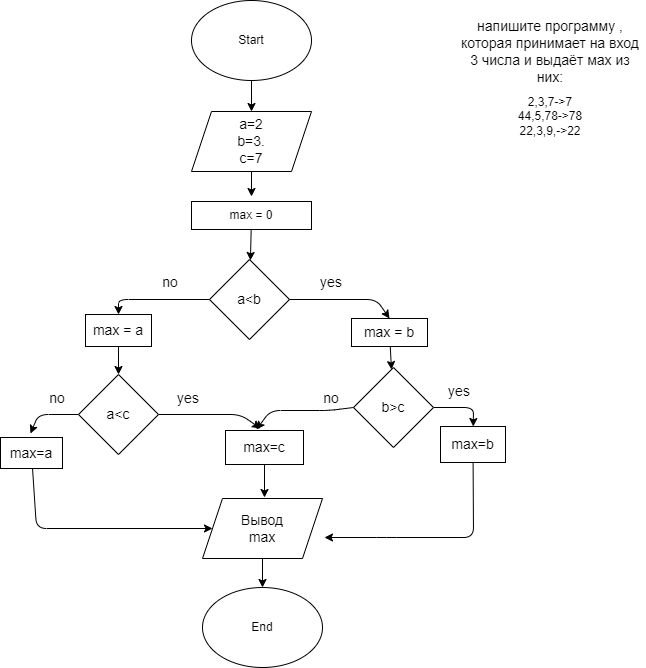

The diagram above was exported from draw.io. Its source (the exported page's mxGraphModel, read from the mxfile embedded in the PNG):
<mxGraphModel dx="529" dy="645" grid="1" gridSize="10" guides="1" tooltips="1" connect="1" arrows="1" fold="1" page="1" pageScale="1" pageWidth="850" pageHeight="1100" math="0" shadow="0">
  <root>
    <mxCell id="0" />
    <mxCell id="1" parent="0" />
    <mxCell id="2" value="" style="edgeStyle=none;html=1;fontSize=14;" edge="1" parent="1" source="3" target="8">
      <mxGeometry relative="1" as="geometry" />
    </mxCell>
    <mxCell id="3" value="Start" style="ellipse;whiteSpace=wrap;html=1;" vertex="1" parent="1">
      <mxGeometry x="220" y="30" width="120" height="80" as="geometry" />
    </mxCell>
    <mxCell id="4" value="End" style="ellipse;whiteSpace=wrap;html=1;" vertex="1" parent="1">
      <mxGeometry x="231" y="617" width="120" height="80" as="geometry" />
    </mxCell>
    <mxCell id="5" value="" style="edgeStyle=none;html=1;fontSize=14;" edge="1" parent="1" source="6" target="10">
      <mxGeometry relative="1" as="geometry" />
    </mxCell>
    <mxCell id="6" value="max = 0" style="whiteSpace=wrap;" vertex="1" parent="1">
      <mxGeometry x="220" y="231" width="120" height="28" as="geometry" />
    </mxCell>
    <mxCell id="7" value="&lt;h1 style=&quot;font-size: 14px&quot;&gt;&lt;span style=&quot;font-weight: normal&quot;&gt;напишите программу , которая принимает на вход 3 числа и выдаёт мах из них:&lt;/span&gt;&lt;/h1&gt;&lt;div&gt;&lt;span style=&quot;font-weight: normal&quot;&gt;2,3,7-&amp;gt;7&lt;/span&gt;&lt;/div&gt;&lt;div&gt;&lt;span style=&quot;font-weight: normal&quot;&gt;44,5,78-&amp;gt;78&lt;/span&gt;&lt;/div&gt;&lt;div&gt;&lt;span style=&quot;font-weight: normal&quot;&gt;22,3,9,-&amp;gt;22&lt;/span&gt;&lt;/div&gt;&lt;div&gt;&lt;span style=&quot;font-weight: normal&quot;&gt;&lt;br&gt;&lt;/span&gt;&lt;/div&gt;" style="text;html=1;strokeColor=none;fillColor=none;spacing=5;spacingTop=-20;whiteSpace=wrap;overflow=hidden;rounded=0;align=center;" vertex="1" parent="1">
      <mxGeometry x="484" y="49" width="190" height="120" as="geometry" />
    </mxCell>
    <mxCell id="8" value="a=2&lt;br&gt;b=3.&lt;br&gt;c=7" style="shape=parallelogram;perimeter=parallelogramPerimeter;whiteSpace=wrap;html=1;fixedSize=1;fontSize=14;" vertex="1" parent="1">
      <mxGeometry x="220" y="141" width="120" height="60" as="geometry" />
    </mxCell>
    <mxCell id="9" value="" style="edgeStyle=none;html=1;fontSize=14;" edge="1" parent="1" source="10" target="14">
      <mxGeometry relative="1" as="geometry">
        <Array as="points">
          <mxPoint x="147" y="329" />
        </Array>
      </mxGeometry>
    </mxCell>
    <mxCell id="10" value="a&amp;lt;b" style="rhombus;whiteSpace=wrap;html=1;fontSize=14;" vertex="1" parent="1">
      <mxGeometry x="238" y="289" width="80" height="80" as="geometry" />
    </mxCell>
    <mxCell id="11" value="" style="edgeStyle=none;html=1;fontSize=14;" edge="1" parent="1" source="12" target="20">
      <mxGeometry relative="1" as="geometry" />
    </mxCell>
    <mxCell id="12" value="max = b" style="whiteSpace=wrap;html=1;fontSize=14;" vertex="1" parent="1">
      <mxGeometry x="380" y="348" width="76" height="28" as="geometry" />
    </mxCell>
    <mxCell id="13" value="" style="edgeStyle=none;html=1;fontSize=14;" edge="1" parent="1" source="14" target="28">
      <mxGeometry relative="1" as="geometry" />
    </mxCell>
    <mxCell id="14" value="max = a" style="whiteSpace=wrap;html=1;fontSize=14;" vertex="1" parent="1">
      <mxGeometry x="114" y="344" width="66" height="32" as="geometry" />
    </mxCell>
    <mxCell id="15" value="yes" style="text;html=1;strokeColor=none;fillColor=none;align=center;verticalAlign=middle;whiteSpace=wrap;rounded=0;fontSize=14;" vertex="1" parent="1">
      <mxGeometry x="330" y="297" width="60" height="30" as="geometry" />
    </mxCell>
    <mxCell id="16" value="" style="endArrow=classic;html=1;fontSize=14;exitX=1;exitY=0.5;exitDx=0;exitDy=0;entryX=0.5;entryY=0;entryDx=0;entryDy=0;" edge="1" parent="1" source="10" target="12">
      <mxGeometry width="50" height="50" relative="1" as="geometry">
        <mxPoint x="306" y="331" as="sourcePoint" />
        <mxPoint x="387" y="350" as="targetPoint" />
        <Array as="points">
          <mxPoint x="405" y="329" />
        </Array>
      </mxGeometry>
    </mxCell>
    <mxCell id="17" value="no" style="text;html=1;strokeColor=none;fillColor=none;align=center;verticalAlign=middle;whiteSpace=wrap;rounded=0;fontSize=14;" vertex="1" parent="1">
      <mxGeometry x="169" y="297" width="60" height="30" as="geometry" />
    </mxCell>
    <mxCell id="18" value="" style="edgeStyle=none;html=1;fontSize=14;exitX=0;exitY=0.5;exitDx=0;exitDy=0;entryX=0.397;entryY=-0.029;entryDx=0;entryDy=0;entryPerimeter=0;" edge="1" parent="1" source="20" target="22">
      <mxGeometry relative="1" as="geometry">
        <mxPoint x="286" y="463" as="targetPoint" />
        <Array as="points">
          <mxPoint x="358" y="440" />
          <mxPoint x="299" y="440" />
        </Array>
      </mxGeometry>
    </mxCell>
    <mxCell id="19" value="" style="edgeStyle=none;html=1;fontSize=14;" edge="1" parent="1" source="20" target="24">
      <mxGeometry relative="1" as="geometry">
        <Array as="points">
          <mxPoint x="502" y="437" />
        </Array>
      </mxGeometry>
    </mxCell>
    <mxCell id="20" value="b&amp;gt;c" style="rhombus;whiteSpace=wrap;html=1;fontSize=14;" vertex="1" parent="1">
      <mxGeometry x="382" y="397" width="80" height="80" as="geometry" />
    </mxCell>
    <mxCell id="21" style="edgeStyle=none;html=1;fontSize=14;" edge="1" parent="1" source="22">
      <mxGeometry relative="1" as="geometry">
        <mxPoint x="293" y="527" as="targetPoint" />
      </mxGeometry>
    </mxCell>
    <mxCell id="22" value="max=c" style="whiteSpace=wrap;html=1;fontSize=14;" vertex="1" parent="1">
      <mxGeometry x="254" y="460" width="78" height="34" as="geometry" />
    </mxCell>
    <mxCell id="23" style="edgeStyle=none;html=1;fontSize=14;" edge="1" parent="1" source="24">
      <mxGeometry relative="1" as="geometry">
        <mxPoint x="353" y="567" as="targetPoint" />
        <Array as="points">
          <mxPoint x="502" y="567" />
          <mxPoint x="415" y="567" />
        </Array>
      </mxGeometry>
    </mxCell>
    <mxCell id="24" value="max=b" style="whiteSpace=wrap;html=1;fontSize=14;" vertex="1" parent="1">
      <mxGeometry x="469" y="456" width="65" height="36" as="geometry" />
    </mxCell>
    <mxCell id="25" value="no" style="text;html=1;strokeColor=none;fillColor=none;align=center;verticalAlign=middle;whiteSpace=wrap;rounded=0;fontSize=14;" vertex="1" parent="1">
      <mxGeometry x="332" y="413" width="56" height="30" as="geometry" />
    </mxCell>
    <mxCell id="26" value="" style="edgeStyle=none;html=1;fontSize=14;exitX=1;exitY=0.5;exitDx=0;exitDy=0;" edge="1" parent="1" source="28">
      <mxGeometry relative="1" as="geometry">
        <mxPoint x="289" y="458" as="targetPoint" />
        <Array as="points">
          <mxPoint x="269" y="444" />
        </Array>
      </mxGeometry>
    </mxCell>
    <mxCell id="27" value="" style="edgeStyle=none;html=1;fontSize=14;exitX=0;exitY=0.5;exitDx=0;exitDy=0;" edge="1" parent="1" source="28">
      <mxGeometry relative="1" as="geometry">
        <mxPoint x="59" y="463" as="targetPoint" />
        <Array as="points">
          <mxPoint x="67" y="444" />
        </Array>
      </mxGeometry>
    </mxCell>
    <mxCell id="28" value="a&amp;lt;c" style="rhombus;whiteSpace=wrap;html=1;fontSize=14;" vertex="1" parent="1">
      <mxGeometry x="107" y="404" width="80" height="80" as="geometry" />
    </mxCell>
    <mxCell id="29" value="yes" style="text;html=1;strokeColor=none;fillColor=none;align=center;verticalAlign=middle;whiteSpace=wrap;rounded=0;fontSize=14;" vertex="1" parent="1">
      <mxGeometry x="458" y="406" width="60" height="30" as="geometry" />
    </mxCell>
    <mxCell id="30" value="no" style="text;html=1;strokeColor=none;fillColor=none;align=center;verticalAlign=middle;whiteSpace=wrap;rounded=0;fontSize=14;" vertex="1" parent="1">
      <mxGeometry x="56" y="413" width="60" height="30" as="geometry" />
    </mxCell>
    <mxCell id="31" style="edgeStyle=none;html=1;entryX=0;entryY=0.5;entryDx=0;entryDy=0;fontSize=14;" edge="1" parent="1" source="32" target="35">
      <mxGeometry relative="1" as="geometry">
        <Array as="points">
          <mxPoint x="65" y="558" />
        </Array>
      </mxGeometry>
    </mxCell>
    <mxCell id="32" value="max=a" style="whiteSpace=wrap;html=1;fontSize=14;" vertex="1" parent="1">
      <mxGeometry x="29" y="467" width="62" height="31" as="geometry" />
    </mxCell>
    <mxCell id="33" value="" style="endArrow=classic;html=1;fontSize=14;entryX=0.5;entryY=1;entryDx=0;entryDy=0;exitX=0.5;exitY=1;exitDx=0;exitDy=0;" edge="1" parent="1" source="8">
      <mxGeometry width="50" height="50" relative="1" as="geometry">
        <mxPoint x="330" y="309" as="sourcePoint" />
        <mxPoint x="280" y="226" as="targetPoint" />
      </mxGeometry>
    </mxCell>
    <mxCell id="34" value="" style="edgeStyle=none;html=1;fontSize=14;" edge="1" parent="1" source="35" target="4">
      <mxGeometry relative="1" as="geometry" />
    </mxCell>
    <mxCell id="35" value="Вывод&lt;br&gt;max" style="shape=parallelogram;perimeter=parallelogramPerimeter;whiteSpace=wrap;html=1;fixedSize=1;fontSize=14;" vertex="1" parent="1">
      <mxGeometry x="231" y="528" width="120" height="60" as="geometry" />
    </mxCell>
    <mxCell id="36" value="yes" style="text;html=1;strokeColor=none;fillColor=none;align=center;verticalAlign=middle;whiteSpace=wrap;rounded=0;fontSize=14;" vertex="1" parent="1">
      <mxGeometry x="187" y="413" width="60" height="30" as="geometry" />
    </mxCell>
  </root>
</mxGraphModel>